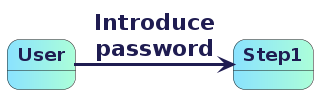

The diagram above was rendered by PlantUML. Its source (embedded in the PNG):
@startuml basicFlowStep1

skinparam state {
    FontColor 1f1c51
    FontSize 18
    FontStyle bold
    BackgroundColor #8be3ff|acffd9
    ArrowThickness 3
    ArrowColor 1f1c51
    ClassFontColor red
    arrow {
        FontSize 22
        LineColor Blue
        FontColor 1f1c51
        FontStyle bold
        FontName Arial
    }
}

State User
State Step1

User -right-> Step1: <b>Introduce\n<b>password

@enduml